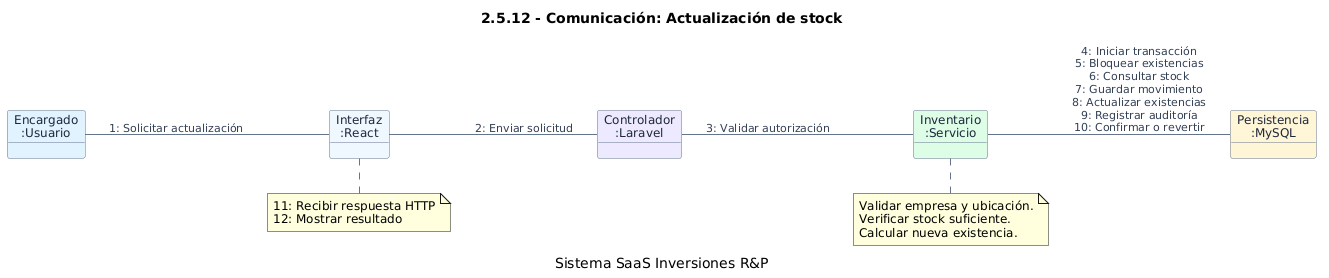

The diagram above was rendered by PlantUML. Its source (embedded in the PNG):
@startuml
title 2.5.12 - Comunicación: Actualización de stock
caption Sistema SaaS Inversiones R&P

left to right direction

skinparam backgroundColor #FFFFFF
skinparam shadowing false
skinparam defaultFontName Arial
skinparam defaultFontSize 12
skinparam linetype polyline
skinparam nodesep 35
skinparam ranksep 45

skinparam object {
  BackgroundColor #EFF6FF
  BorderColor #64748B
  FontColor #1E293B
}

skinparam ArrowColor #64748B
skinparam ArrowFontColor #334155
skinparam ArrowFontSize 11

object "Encargado\n:Usuario" as U #E0F2FE
object "Interfaz\n:React" as FE #EFF6FF
object "Controlador\n:Laravel" as CT #EDE9FE
object "Inventario\n:Servicio" as IS #DCFCE7
object "Persistencia\n:MySQL" as DB #FFF4D6

U -- FE : 1: Solicitar actualización
FE -- CT : 2: Enviar solicitud
CT -- IS : 3: Validar autorización
IS -- DB : 4: Iniciar transacción\n5: Bloquear existencias\n6: Consultar stock\n7: Guardar movimiento\n8: Actualizar existencias\n9: Registrar auditoría\n10: Confirmar o revertir

note bottom of IS
  Validar empresa y ubicación.
  Verificar stock suficiente.
  Calcular nueva existencia.
end note

note bottom of FE
  11: Recibir respuesta HTTP
  12: Mostrar resultado
end note
@enduml